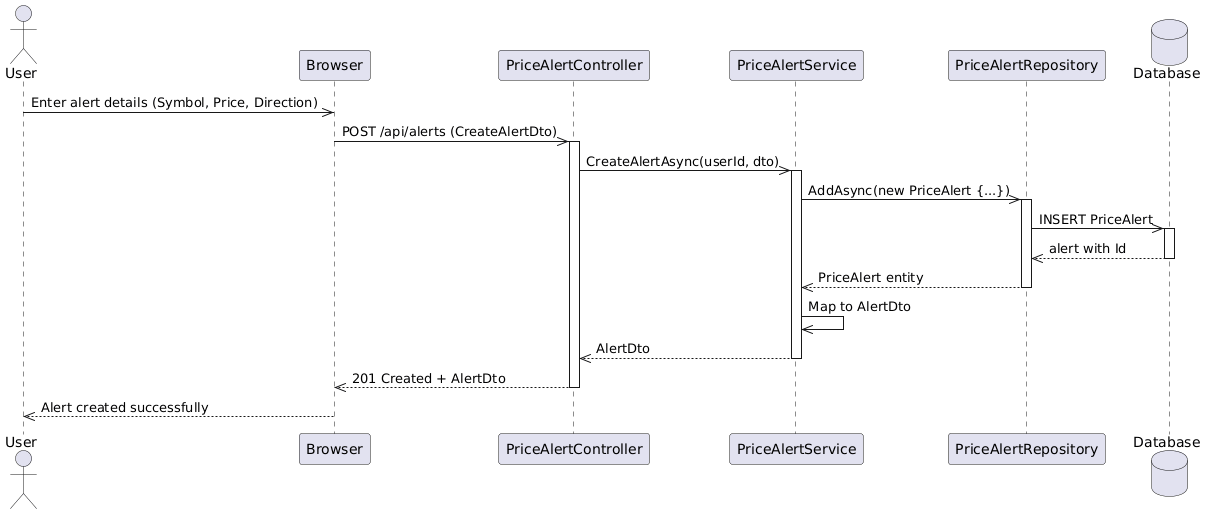

The diagram above was rendered by PlantUML. Its source (embedded in the PNG):
@startuml
actor User
participant Browser
participant PriceAlertController
participant PriceAlertService
participant PriceAlertRepository
database Database

User ->> Browser: Enter alert details (Symbol, Price, Direction)
Browser ->> PriceAlertController: POST /api/alerts (CreateAlertDto)
activate PriceAlertController

PriceAlertController ->> PriceAlertService: CreateAlertAsync(userId, dto)
activate PriceAlertService

PriceAlertService ->> PriceAlertRepository: AddAsync(new PriceAlert {...})
activate PriceAlertRepository

PriceAlertRepository ->> Database: INSERT PriceAlert
activate Database
Database -->> PriceAlertRepository: alert with Id
deactivate Database

PriceAlertRepository -->> PriceAlertService: PriceAlert entity
deactivate PriceAlertRepository

PriceAlertService ->> PriceAlertService: Map to AlertDto
PriceAlertService -->> PriceAlertController: AlertDto
deactivate PriceAlertService

PriceAlertController -->> Browser: 201 Created + AlertDto
deactivate PriceAlertController

Browser -->> User: Alert created successfully
@enduml